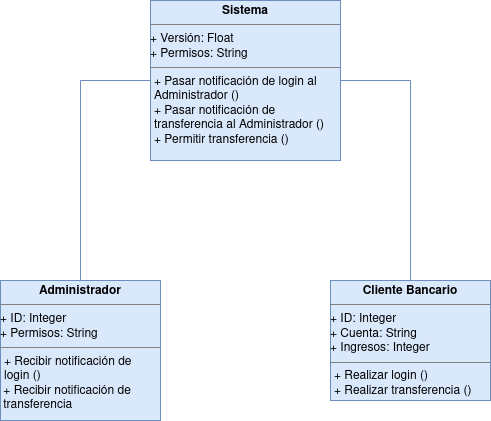

The diagram above was exported from draw.io. Its source (the exported page's mxGraphModel, read from the mxfile embedded in the PNG):
<mxGraphModel dx="1434" dy="623" grid="1" gridSize="10" guides="1" tooltips="1" connect="1" arrows="1" fold="1" page="1" pageScale="1" pageWidth="827" pageHeight="1169" math="0" shadow="0">
  <root>
    <mxCell id="0" />
    <mxCell id="1" parent="0" />
    <mxCell id="aroVYhqKY7OZYT_FTCp6-15" value="&lt;p style=&quot;margin:0px;margin-top:4px;text-align:center;&quot;&gt;&lt;b&gt;Cliente Bancario&lt;/b&gt;&lt;br&gt;&lt;/p&gt;&lt;hr size=&quot;1&quot;&gt;&lt;div&gt;&lt;div&gt;+ ID: Integer&lt;/div&gt;&lt;div&gt;+ Cuenta: String&lt;/div&gt;&lt;div&gt;+ Ingresos: Integer&lt;br&gt;&lt;/div&gt;&lt;/div&gt;&lt;hr size=&quot;1&quot;&gt;&lt;p style=&quot;margin:0px;margin-left:4px;&quot;&gt;+ Realizar login ()&lt;/p&gt;&lt;p style=&quot;margin:0px;margin-left:4px;&quot;&gt;+ Realizar transferencia ()&lt;br&gt;&lt;/p&gt;" style="verticalAlign=top;align=left;overflow=fill;html=1;whiteSpace=wrap;fillColor=#dae8fc;strokeColor=#6c8ebf;" vertex="1" parent="1">
      <mxGeometry x="440" y="390" width="160" height="120" as="geometry" />
    </mxCell>
    <mxCell id="aroVYhqKY7OZYT_FTCp6-16" value="&lt;p style=&quot;margin:0px;margin-top:4px;text-align:center;&quot;&gt;&lt;b&gt;Administrador&lt;/b&gt;&lt;br&gt;&lt;/p&gt;&lt;hr size=&quot;1&quot;&gt;&lt;div&gt;&lt;div&gt;+ ID: Integer&lt;/div&gt;&lt;div&gt;+ Permisos: String&lt;/div&gt;&lt;/div&gt;&lt;hr size=&quot;1&quot;&gt;&lt;p style=&quot;margin:0px;margin-left:4px;&quot;&gt;+ Recibir notificación de &amp;nbsp; login ()&lt;/p&gt;&lt;div&gt;&amp;nbsp;+ Recibir notificación de &lt;br&gt;&lt;/div&gt;&lt;div&gt;&amp;nbsp;transferencia&lt;br&gt;&lt;/div&gt;&lt;p style=&quot;margin:0px;margin-left:4px;&quot;&gt;&lt;br&gt;&lt;/p&gt;" style="verticalAlign=top;align=left;overflow=fill;html=1;whiteSpace=wrap;fillColor=#dae8fc;strokeColor=#6c8ebf;" vertex="1" parent="1">
      <mxGeometry x="110" y="390" width="160" height="140" as="geometry" />
    </mxCell>
    <mxCell id="aroVYhqKY7OZYT_FTCp6-18" style="edgeStyle=orthogonalEdgeStyle;rounded=0;orthogonalLoop=1;jettySize=auto;html=1;exitX=1;exitY=0.5;exitDx=0;exitDy=0;endArrow=none;endFill=0;fillColor=#dae8fc;strokeColor=#6c8ebf;" edge="1" parent="1" source="aroVYhqKY7OZYT_FTCp6-17" target="aroVYhqKY7OZYT_FTCp6-15">
      <mxGeometry relative="1" as="geometry" />
    </mxCell>
    <mxCell id="aroVYhqKY7OZYT_FTCp6-20" style="edgeStyle=orthogonalEdgeStyle;rounded=0;orthogonalLoop=1;jettySize=auto;html=1;exitX=0;exitY=0.5;exitDx=0;exitDy=0;entryX=0.5;entryY=0;entryDx=0;entryDy=0;endArrow=none;endFill=0;fillColor=#dae8fc;strokeColor=#6c8ebf;" edge="1" parent="1" source="aroVYhqKY7OZYT_FTCp6-17" target="aroVYhqKY7OZYT_FTCp6-16">
      <mxGeometry relative="1" as="geometry" />
    </mxCell>
    <mxCell id="aroVYhqKY7OZYT_FTCp6-17" value="&lt;p style=&quot;margin:0px;margin-top:4px;text-align:center;&quot;&gt;&lt;b&gt;Sistema&lt;/b&gt;&lt;br&gt;&lt;/p&gt;&lt;hr size=&quot;1&quot;&gt;&lt;div&gt;&lt;div&gt;+ Versión: Float&lt;/div&gt;&lt;div&gt;+ Permisos: String&lt;br&gt;&lt;/div&gt;&lt;/div&gt;&lt;hr size=&quot;1&quot;&gt;&lt;p style=&quot;margin:0px;margin-left:4px;&quot;&gt;+ Pasar notificación de login al Administrador ()&lt;br&gt;&lt;/p&gt;&lt;p style=&quot;margin:0px;margin-left:4px;&quot;&gt;+ Pasar notificación de transferencia al Administrador ()&lt;/p&gt;&lt;p style=&quot;margin:0px;margin-left:4px;&quot;&gt;+ Permitir transferencia ()&lt;br&gt;&lt;/p&gt;" style="verticalAlign=top;align=left;overflow=fill;html=1;whiteSpace=wrap;fillColor=#dae8fc;strokeColor=#6c8ebf;" vertex="1" parent="1">
      <mxGeometry x="260" y="110" width="190" height="160" as="geometry" />
    </mxCell>
  </root>
</mxGraphModel>